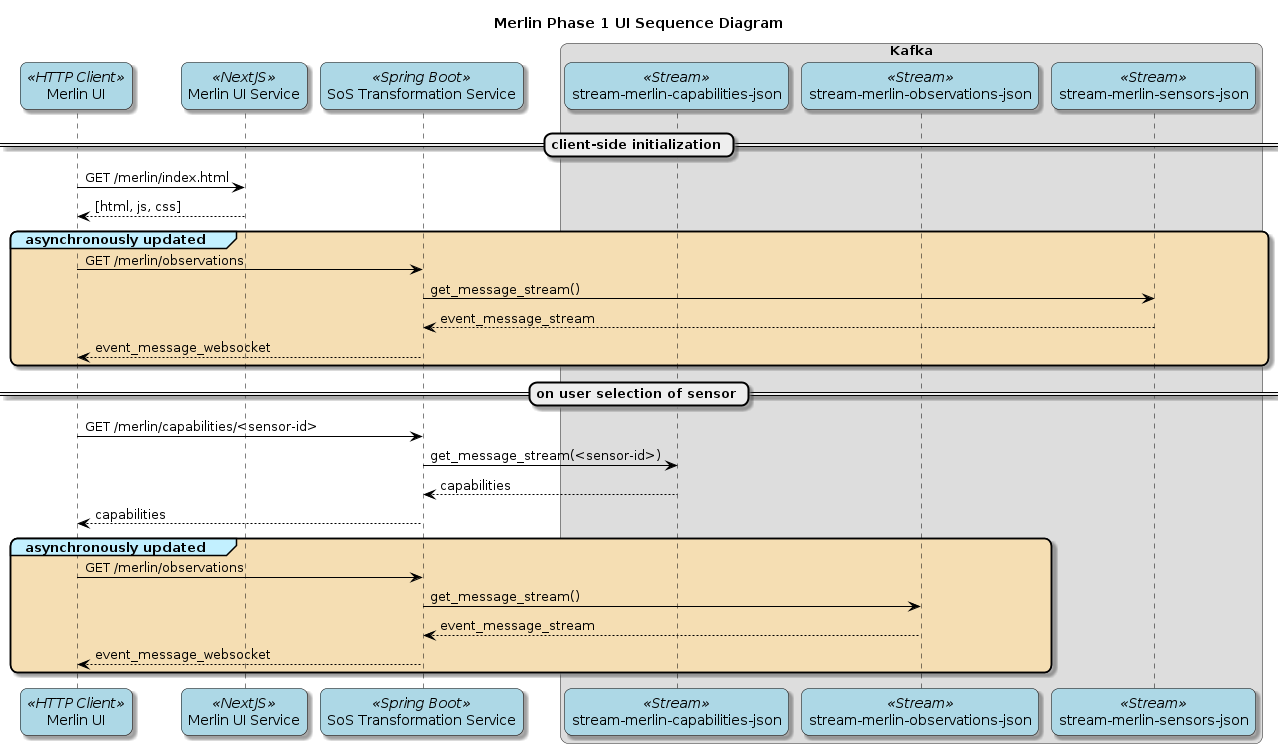

The diagram above was rendered by PlantUML. Its source (embedded in the PNG):
@startuml
    !include /home/dcruver/Public/static/plantuml/stylesheet.iuml

  participant "Merlin UI" as ui << HTTP Client >>
  participant "Merlin UI Service" as ui_support << NextJS >>
  participant "SoS Transformation Service" as sos << Spring Boot >>

  box Kafka
    participant "stream-merlin-capabilities-json" as capj << Stream >>
    participant "stream-merlin-observations-json" as obsj << Stream >>
    participant "stream-merlin-sensors-json" as sensorsj << Stream >>
  end box

  == client-side initialization ==
    ui -> ui_support: GET /merlin/index.html
    ui_support --> ui: [html, js, css]

    group #Wheat asynchronously updated
      ui -> sos: GET /merlin/observations
        sos -> sensorsj: get_message_stream()
        sensorsj --> sos: event_message_stream
      sos --> ui: event_message_websocket
    end group

  == on user selection of sensor ==
    ui -> sos: GET /merlin/capabilities/<sensor-id>
      sos -> capj: get_message_stream(<sensor-id>)
      capj --> sos: capabilities
    sos --> ui: capabilities

    group #Wheat asynchronously updated
      ui -> sos: GET /merlin/observations
        sos -> obsj: get_message_stream()
        obsj --> sos: event_message_stream
      sos --> ui: event_message_websocket
    end group

  title Merlin Phase 1 UI Sequence Diagram
@enduml